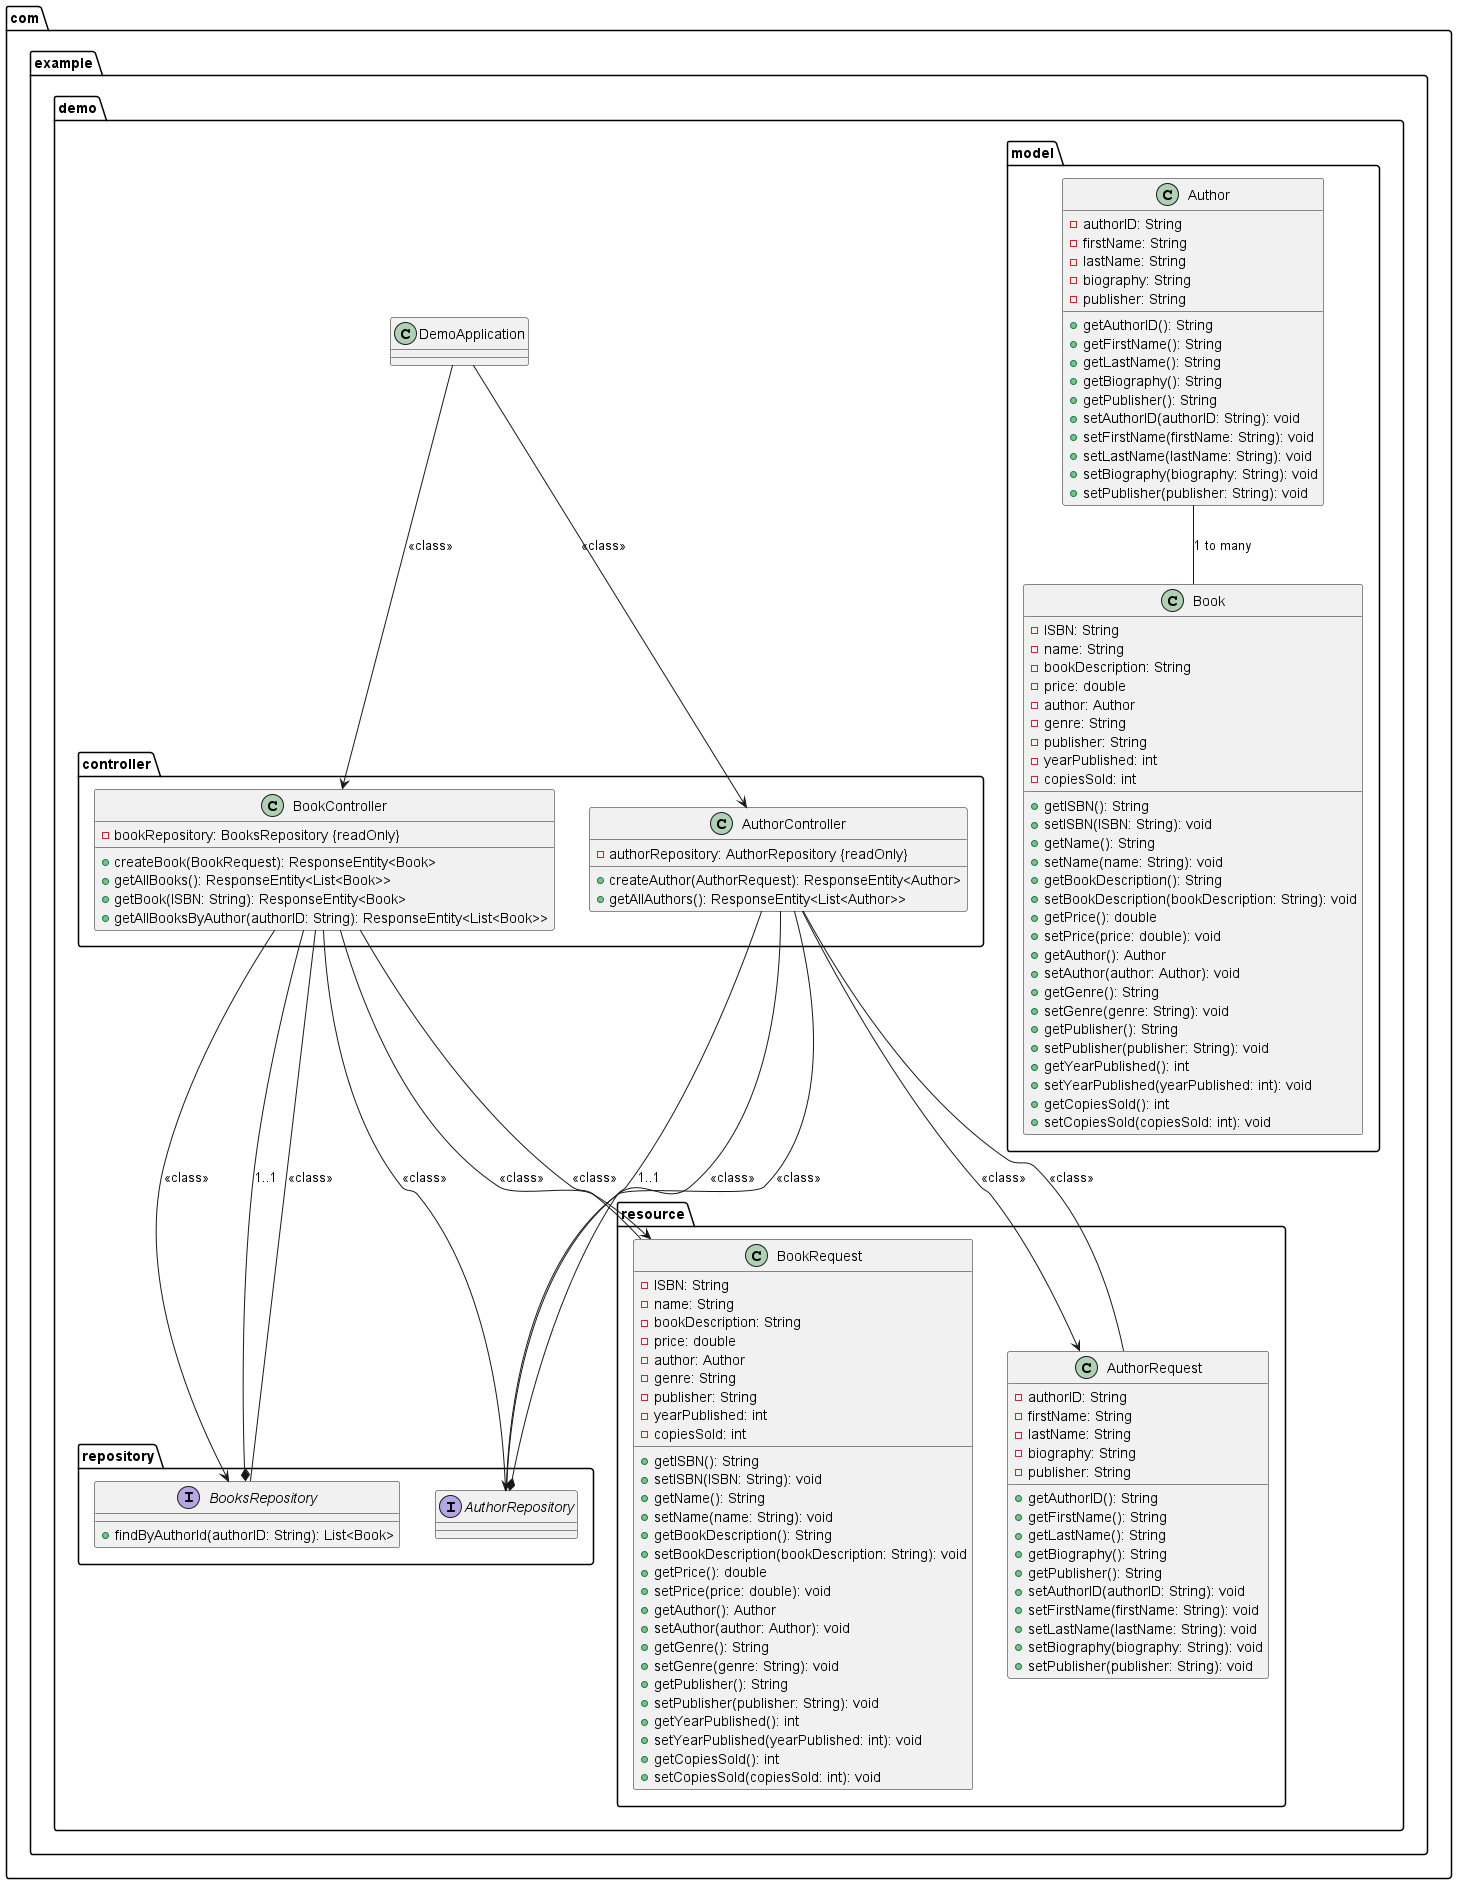

The diagram above was rendered by PlantUML. Its source (embedded in the PNG):
@startuml BookStoreSequenceDiagram

!define SPRING class
!define REST class
!define JAVA class
!define SPRING_INTERFACE interface
!define JAVA_INTERFACE interface

package com.example.demo {
    SPRING DemoApplication {
    }
}

package com.example.demo.controller {
    SPRING AuthorController {
        - authorRepository: AuthorRepository {readOnly}
        +createAuthor(AuthorRequest): ResponseEntity<Author>
        +getAllAuthors(): ResponseEntity<List<Author>>
    }
    SPRING BookController {
    - bookRepository: BooksRepository {readOnly}
        +createBook(BookRequest): ResponseEntity<Book>
        +getAllBooks(): ResponseEntity<List<Book>>
        +getBook(ISBN: String): ResponseEntity<Book>
        +getAllBooksByAuthor(authorID: String): ResponseEntity<List<Book>>
    }
}

package com.example.demo.model {
    JAVA Author {
        - authorID: String
        - firstName: String
        - lastName: String
        - biography: String
        - publisher: String

        + getAuthorID(): String
        + getFirstName(): String
        + getLastName(): String
        + getBiography(): String
        + getPublisher(): String
        + setAuthorID(authorID: String): void
        + setFirstName(firstName: String): void
        + setLastName(lastName: String): void
        + setBiography(biography: String): void
        + setPublisher(publisher: String): void
    }
    JAVA Book {
        - ISBN: String
        - name: String
        - bookDescription: String
        - price: double
        - author: Author
        - genre: String
        - publisher: String
        - yearPublished: int
        - copiesSold: int

        + getISBN(): String
        + setISBN(ISBN: String): void
        + getName(): String
        + setName(name: String): void
        + getBookDescription(): String
        + setBookDescription(bookDescription: String): void
        + getPrice(): double
        + setPrice(price: double): void
        + getAuthor(): Author
        + setAuthor(author: Author): void
        + getGenre(): String
        + setGenre(genre: String): void
        + getPublisher(): String
        + setPublisher(publisher: String): void
        + getYearPublished(): int
        + setYearPublished(yearPublished: int): void
        + getCopiesSold(): int
        + setCopiesSold(copiesSold: int): void
    }
}

package com.example.demo.repository {
    SPRING_INTERFACE AuthorRepository {
    }
    SPRING_INTERFACE BooksRepository {
        +findByAuthorId(authorID: String): List<Book>
    }
}

package com.example.demo.resource {
    JAVA AuthorRequest {
        - authorID: String
                - firstName: String
                - lastName: String
                - biography: String
                - publisher: String
        
                + getAuthorID(): String
                + getFirstName(): String
                + getLastName(): String
                + getBiography(): String
                + getPublisher(): String
                + setAuthorID(authorID: String): void
                + setFirstName(firstName: String): void
                + setLastName(lastName: String): void
                + setBiography(biography: String): void
                + setPublisher(publisher: String): void
    }
    JAVA BookRequest {
        - ISBN: String
                - name: String
                - bookDescription: String
                - price: double
                - author: Author
                - genre: String
                - publisher: String
                - yearPublished: int
                - copiesSold: int
        
                + getISBN(): String
                + setISBN(ISBN: String): void
                + getName(): String
                + setName(name: String): void
                + getBookDescription(): String
                + setBookDescription(bookDescription: String): void
                + getPrice(): double
                + setPrice(price: double): void
                + getAuthor(): Author
                + setAuthor(author: Author): void
                + getGenre(): String
                + setGenre(genre: String): void
                + getPublisher(): String
                + setPublisher(publisher: String): void
                + getYearPublished(): int
                + setYearPublished(yearPublished: int): void
                + getCopiesSold(): int
                + setCopiesSold(copiesSold: int): void
    }
}

AuthorController -- AuthorRepository: <<REST>>
BookController -- BooksRepository: <<REST>>
BookController -- AuthorRepository: <<REST>>

AuthorController -- AuthorRequest: <<REST>>
BookController -- BookRequest: <<REST>>

Author -- Book: "1 to many"

DemoApplication --> AuthorController: <<REST>>
DemoApplication --> BookController: <<REST>>

AuthorController --> AuthorRepository: <<REST>>
BookController --> BooksRepository: <<REST>>

AuthorController --* AuthorRepository: "1..1"
BookController --* BooksRepository: "1..1"

AuthorController --> AuthorRequest: <<REST>>
BookController --> BookRequest: <<REST>>
/' *Sequence Diagram* actor User

User -> AuthorController: POST /author (Create Author)
activate AuthorController
AuthorController -> AuthorService: Create Author
activate AuthorService
AuthorService -> AuthorRepository: Save Author
activate AuthorRepository
AuthorRepository --> AuthorService: Author Created
deactivate AuthorRepository
AuthorService --> AuthorController: Author Created
deactivate AuthorService
deactivate AuthorController

User -> AuthorController: GET /author (Get All Authors)
activate AuthorController
AuthorController -> AuthorService: Get All Authors
activate AuthorService
AuthorService -> AuthorRepository: Find All Authors
activate AuthorRepository
AuthorRepository --> AuthorService: List of Authors
deactivate AuthorRepository
AuthorService --> AuthorController: List of Authors
deactivate AuthorService
deactivate AuthorController

User -> BookController: POST /book (Create Book)
activate BookController
BookController -> BookService: Create Book
activate BookService
BookService -> BooksRepository: Save Book
activate BooksRepository
BooksRepository --> BookService: Book Created
deactivate BooksRepository
BookService --> BookController: Book Created
deactivate BookService
deactivate BookController

User -> BookController: GET /book (Get All Books)
activate BookController
BookController -> BookService: Get All Books
activate BookService
BookService -> BooksRepository: Find All Books
activate BooksRepository
BooksRepository --> BookService: List of Books
deactivate BooksRepository
BookService --> BookController: List of Books
deactivate BookService
deactivate BookController

User -> BookController: GET /book/{ISBN} (Get Book by ISBN)
activate BookController
BookController -> BookService: Get Book by ISBN
activate BookService
BookService -> BooksRepository: Find Book by ISBN
activate BooksRepository
BooksRepository --> BookService: Book by ISBN
deactivate BooksRepository
BookService --> BookController: Book Details by ISBN
deactivate BookService
deactivate BookController

User -> BookController: GET /collection/{authorID} (Get Books by Author)
activate BookController
BookController -> BookService: Get Books by Author
activate BookService
BookService -> BooksRepository: Find Books by AuthorID
activate BooksRepository
BooksRepository --> BookService: Books by AuthorID
deactivate BooksRepository
BookService --> BookController: Books by AuthorID
deactivate BookService
deactivate BookController
'/

/' diagram metadata start
config=StructureConfiguration;
{
  "projectClassification": {
    "searchMode": "OpenProject", // OpenProject, AllProjects
    "includedProjects": "",
    "pathEndKeywords": "*.impl",
    "isClientPath": "",
    "isClientName": "",
    "isTestPath": "",
    "isTestName": "",
    "isMappingPath": "",
    "isMappingName": "",
    "isDataAccessPath": "",
    "isDataAccessName": "",
    "isDataStructurePath": "",
    "isDataStructureName": "",
    "isInterfaceStructuresPath": "",
    "isInterfaceStructuresName": "",
    "isEntryPointPath": "",
    "isEntryPointName": "",
    "treatFinalFieldsAsMandatory": false
  },
  "graphRestriction": {
    "classPackageExcludeFilter": "",
    "classPackageIncludeFilter": "",
    "classNameExcludeFilter": "",
    "classNameIncludeFilter": "",
    "methodNameExcludeFilter": "",
    "methodNameIncludeFilter": "",
    "removeByInheritance": "", // inheritance/annotation based filtering is done in a second step
    "removeByAnnotation": "",
    "removeByClassPackage": "", // cleanup the graph after inheritance/annotation based filtering is done
    "removeByClassName": "",
    "cutMappings": false,
    "cutEnum": true,
    "cutTests": true,
    "cutClient": true,
    "cutDataAccess": true,
    "cutInterfaceStructures": true,
    "cutDataStructures": true,
    "cutGetterAndSetter": true,
    "cutConstructors": true
  },
  "graphTraversal": {
    "forwardDepth": 3,
    "backwardDepth": 3,
    "classPackageExcludeFilter": "",
    "classPackageIncludeFilter": "",
    "classNameExcludeFilter": "",
    "classNameIncludeFilter": "",
    "methodNameExcludeFilter": "",
    "methodNameIncludeFilter": "",
    "hideMappings": false,
    "hideDataStructures": false,
    "hidePrivateMethods": true,
    "hideInterfaceCalls": true, // indirection: implementation -> interface (is hidden) -> implementation
    "onlyShowApplicationEntryPoints": false, // root node is included
    "useMethodCallsForStructureDiagram": "ForwardOnly" // ForwardOnly, BothDirections, No
  },
  "details": {
    "aggregation": "GroupByClass", // ByClass, GroupByClass, None
    "showClassGenericTypes": true,
    "showMethods": true,
    "showMethodParameterNames": true,
    "showMethodParameterTypes": true,
    "showMethodReturnType": true,
    "showPackageLevels": 2,
    "showDetailedClassStructure": true
  },
  "rootClass": "com.example.demo.DemoApplication",
  "extensionCallbackMethod": "" // qualified.class.name#methodName - signature: public static String method(String)
}
diagram meta data end '/





'edges    


@enduml